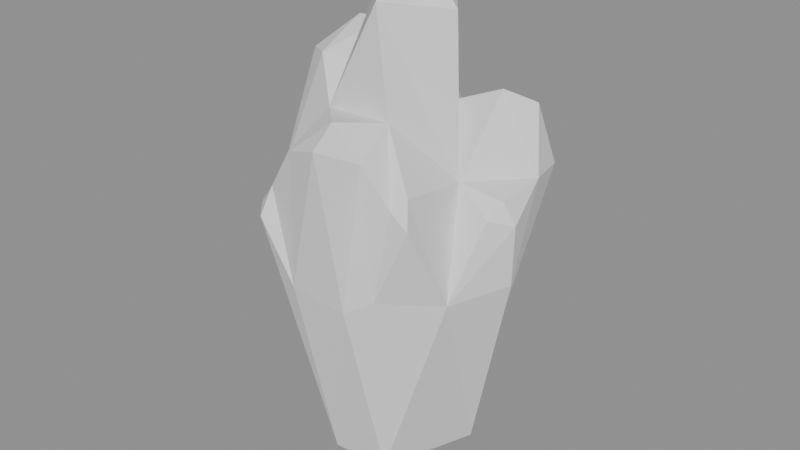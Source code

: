# Source: crystal_02_hit.blend  (saved by Blender 5.2.45; exported with 4.5.12 LTS)
import bpy
from mathutils import Matrix  # noqa: F401  (used for matrix-valued properties, if any)

bpy.ops.wm.read_factory_settings(use_empty=True)
scene = bpy.context.scene
scene.name = 'Scene'

# ---- collections
col_crystal_02_hit = bpy.data.collections.new('crystal_02_hit'); scene.collection.children.link(col_crystal_02_hit)

# ---- materials (node trees are filled in below, after node groups)
mat_crystal_02_hit_mat_0 = bpy.data.materials.new('crystal_02_hit_mat_0')

# ---- material node trees
mat_crystal_02_hit_mat_0.use_nodes = True; mat_crystal_02_hit_mat_0.node_tree.nodes.clear()
_N = mat_crystal_02_hit_mat_0.node_tree.nodes; _L = mat_crystal_02_hit_mat_0.node_tree.links
n0 = _N.new('ShaderNodeBsdfPrincipled'); n0.name = 'Principled BSDF'; n0.location = (-200, 100)
n0.inputs[2].default_value = 0.8
n0.inputs[10].default_value = 0.005
n1 = _N.new('ShaderNodeOutputMaterial'); n1.name = 'Material Output'; n1.location = (200, 100)
_L.new(n0.outputs[0], n1.inputs[0])
n1.is_active_output = True

# ---- meshes
me_crystal_02_hit_mesh_0 = bpy.data.meshes.new('crystal_02_hit_mesh_0')
me_crystal_02_hit_mesh_0.from_pydata([(-0.3203, -0.0467, -0.1828), (-0.4789, -0.1968, 0.9543), (-0.5687, 0.1209, 0.9879), (0.1625, -0.3026, -0.1875), (0.3037, 0.1221, -0.2036), (0.4014, -0.2027, 0.6489), (0.08042, 0.2646, 1.289), (0.1264, 0.3846, 0.1799), (-0.02152, 0.5891, 0.965), (0.2201, 0.5506, 1.039), (0.1264, 0.3846, 0.1799), (0.08042, 0.2646, 1.289), (-0.5687, 0.1209, 0.9879), (-0.3223, 0.2131, 0.2695), (-0.3203, -0.0467, -0.1828), (0.4014, -0.2027, 0.6489), (0.3037, 0.1221, -0.2036), (0.5348, 0.03291, 0.6877), (-0.362, -0.2812, 0.5858), (-0.3203, -0.0467, -0.1828), (-0.09229, -0.3187, -0.1932), (-0.362, -0.2812, 0.5858), (-0.09229, -0.3187, -0.1932), (-0.2854, -0.51, 0.9393), (0.2385, 0.03945, 1.737), (0.2928, 0.002897, 1.075), (0.08042, 0.2646, 1.289), (0.1625, -0.3026, -0.1875), (0.4014, -0.2027, 0.6489), (0.1943, -0.3935, 0.6743), (-0.2897, 0.4724, 0.7539), (-0.3223, 0.2131, 0.2695), (-0.3812, 0.2903, 1.032), (0.5348, 0.03291, 0.6877), (0.3513, 0.2364, 0.335), (0.4843, 0.266, 1.055), (0.2928, 0.002897, 1.075), (0.2385, 0.03945, 1.737), (0.04613, -0.1948, 1.783), (-0.4482, -0.004445, 1.468), (-0.5687, 0.1209, 0.9879), (-0.4789, -0.1968, 0.9543), (-0.3203, -0.0467, -0.1828), (-0.362, -0.2812, 0.5858), (-0.4789, -0.1968, 0.9543), (-0.08403, 0.2782, -0.189), (-0.3223, 0.2131, 0.2695), (-0.2897, 0.4724, 0.7539), (0.3037, 0.1221, -0.2036), (0.3513, 0.2364, 0.335), (0.5348, 0.03291, 0.6877), (0.4014, -0.2027, 0.6489), (0.2928, 0.002897, 1.075), (0.3033, -0.3236, 1.123), (-0.08403, 0.2782, -0.189), (-0.3203, -0.0467, -0.1828), (-0.3223, 0.2131, 0.2695), (0.4321, 0.4665, 1.038), (0.4843, 0.266, 1.055), (0.3513, 0.2364, 0.335), (0.4321, 0.4665, 1.038), (0.3513, 0.2364, 0.335), (0.1264, 0.3846, 0.1799), (-0.5687, 0.1209, 0.9879), (-0.3812, 0.2903, 1.032), (-0.3223, 0.2131, 0.2695), (0.04613, -0.1948, 1.783), (-0.1184, 0.06531, 1.856), (-0.1725, -0.221, 1.337), (0.04613, -0.1948, 1.783), (0.1348, -0.2344, 1.352), (0.2928, 0.002897, 1.075), (0.08042, 0.2646, 1.289), (0.06812, 0.2584, 1.758), (0.2385, 0.03945, 1.737), (0.1537, -0.4117, 1.247), (0.06921, -0.5676, 1.327), (0.09227, -0.4563, 0.615), (0.1264, 0.3846, 0.1799), (0.3513, 0.2364, 0.335), (0.3037, 0.1221, -0.2036), (-0.4482, -0.004445, 1.468), (-0.3183, 0.1248, 1.601), (-0.3812, 0.2903, 1.032), (-0.3444, -0.4412, 0.9608), (-0.1725, -0.221, 1.337), (-0.4789, -0.1968, 0.9543), (-0.4789, -0.1968, 0.9543), (-0.362, -0.2812, 0.5858), (-0.3444, -0.4412, 0.9608), (-0.1661, 0.4279, 1.209), (-0.2897, 0.4724, 0.7539), (-0.2742, 0.25, 1.04), (-0.3812, 0.2903, 1.032), (-0.5687, 0.1209, 0.9879), (-0.4482, -0.004445, 1.468), (0.4843, 0.266, 1.055), (0.2702, 0.309, 1.364), (0.2928, 0.002897, 1.075), (0.2928, 0.002897, 1.075), (0.1348, -0.2344, 1.352), (0.3033, -0.3236, 1.123), (0.3037, 0.1221, -0.2036), (0.1625, -0.3026, -0.1875), (0.0112, 0.004991, -0.3817), (0.1264, 0.3846, 0.1799), (0.2201, 0.5506, 1.039), (0.4321, 0.4665, 1.038), (-0.2897, 0.4724, 0.7539), (-0.02152, 0.5891, 0.965), (-0.08403, 0.2782, -0.189), (-0.4789, -0.1968, 0.9543), (-0.2964, -0.1214, 1.505), (-0.4482, -0.004445, 1.468), (0.4014, -0.2027, 0.6489), (0.3404, -0.3706, 1.012), (0.1943, -0.3935, 0.6743), (-0.3203, -0.0467, -0.1828), (-0.08403, 0.2782, -0.189), (0.0112, 0.004991, -0.3817), (0.4843, 0.266, 1.055), (0.5443, 0.02849, 0.9527), (0.5348, 0.03291, 0.6877), (0.4014, -0.2027, 0.6489), (0.5348, 0.03291, 0.6877), (0.5443, 0.02849, 0.9527), (-0.02152, 0.5891, 0.965), (-0.2897, 0.4724, 0.7539), (-0.1661, 0.4279, 1.209), (0.06812, 0.2584, 1.758), (0.08042, 0.2646, 1.289), (-0.1863, 0.1328, 1.607), (0.1943, -0.3935, 0.6743), (0.09227, -0.4563, 0.615), (0.1625, -0.3026, -0.1875), (-0.1213, -0.5015, 1.257), (-0.1725, -0.221, 1.337), (-0.2659, -0.458, 1.058), (-0.1437, -0.06889, 1.491), (-0.1184, 0.06531, 1.856), (-0.1863, 0.1328, 1.607), (0.3037, 0.1221, -0.2036), (-0.08403, 0.2782, -0.189), (0.1264, 0.3846, 0.1799), (0.0112, 0.004991, -0.3817), (-0.09229, -0.3187, -0.1932), (-0.3203, -0.0467, -0.1828), (0.4843, 0.266, 1.055), (0.4321, 0.4665, 1.038), (0.3728, 0.4117, 1.301), (0.06567, 0.03883, 1.952), (0.04613, -0.1948, 1.783), (0.2385, 0.03945, 1.737), (0.2401, 0.4547, 1.294), (0.2201, 0.5506, 1.039), (0.08042, 0.2646, 1.289), (0.2385, 0.03945, 1.737), (0.06812, 0.2584, 1.758), (0.06567, 0.03883, 1.952), (0.08042, 0.2646, 1.289), (-0.02152, 0.5891, 0.965), (-0.06369, 0.4677, 1.228), (-0.1725, -0.221, 1.337), (-0.2964, -0.1214, 1.505), (-0.4789, -0.1968, 0.9543), (-0.1863, 0.1328, 1.607), (-0.1184, 0.06531, 1.856), (0.06812, 0.2584, 1.758), (0.06921, -0.5676, 1.327), (-0.1213, -0.5015, 1.257), (-0.1433, -0.4872, 0.6647), (0.08042, 0.2646, 1.289), (-0.2742, 0.25, 1.04), (-0.1863, 0.1328, 1.607), (0.09227, -0.4563, 0.615), (0.1943, -0.3935, 0.6743), (0.1537, -0.4117, 1.247), (0.3404, -0.3706, 1.012), (0.4014, -0.2027, 0.6489), (0.3033, -0.3236, 1.123), (0.2539, -0.3657, 1.075), (0.1348, -0.2344, 1.352), (0.1537, -0.4117, 1.247), (-0.1437, -0.06889, 1.491), (0.5443, 0.02849, 0.9527), (0.4721, -0.05927, 0.9865), (0.4014, -0.2027, 0.6489), (0.3728, 0.4117, 1.301), (0.2702, 0.309, 1.364), (0.4843, 0.266, 1.055), (-0.1213, -0.5015, 1.257), (0.04353, -0.439, 1.394), (-0.1725, -0.221, 1.337), (-0.2854, -0.51, 0.9393), (-0.3444, -0.4412, 0.9608), (-0.362, -0.2812, 0.5858), (0.1348, -0.2344, 1.352), (0.04353, -0.439, 1.394), (0.1537, -0.4117, 1.247), (-0.09229, -0.3187, -0.1932), (-0.1433, -0.4872, 0.6647), (-0.2854, -0.51, 0.9393), (0.0112, 0.004991, -0.3817), (-0.08403, 0.2782, -0.189), (0.3037, 0.1221, -0.2036), (-0.3444, -0.4412, 0.9608), (-0.2659, -0.458, 1.058), (-0.1725, -0.221, 1.337), (-0.1184, 0.06531, 1.856), (0.04613, -0.1948, 1.783), (0.06567, 0.03883, 1.952), (-0.0792, 0.3688, 1.292), (-0.2742, 0.25, 1.04), (0.08042, 0.2646, 1.289), (-0.2742, 0.25, 1.04), (-0.0792, 0.3688, 1.292), (-0.1661, 0.4279, 1.209), (0.1537, -0.4117, 1.247), (0.1943, -0.3935, 0.6743), (0.2539, -0.3657, 1.075), (-0.2659, -0.458, 1.058), (-0.1433, -0.4872, 0.6647), (-0.1213, -0.5015, 1.257), (-0.3812, 0.2903, 1.032), (-0.3183, 0.1248, 1.601), (-0.2742, 0.25, 1.04), (0.4321, 0.4665, 1.038), (0.2201, 0.5506, 1.039), (0.2401, 0.4547, 1.294), (0.06921, -0.5676, 1.327), (0.1537, -0.4117, 1.247), (0.04353, -0.439, 1.394), (-0.4482, -0.004445, 1.468), (-0.2964, -0.1214, 1.505), (-0.3183, 0.1248, 1.601), (0.4873, 0.02829, 1.036), (0.5443, 0.02849, 0.9527), (0.4843, 0.266, 1.055), (-0.02152, 0.5891, 0.965), (0.1264, 0.3846, 0.1799), (-0.08403, 0.2782, -0.189), (0.09227, -0.4563, 0.615), (-0.1433, -0.4872, 0.6647), (-0.09229, -0.3187, -0.1932), (-0.2659, -0.458, 1.058), (-0.2854, -0.51, 0.9393), (-0.1433, -0.4872, 0.6647), (-0.1433, -0.4872, 0.6647), (0.09227, -0.4563, 0.615), (0.06921, -0.5676, 1.327), (0.06567, 0.03883, 1.952), (0.06812, 0.2584, 1.758), (-0.1184, 0.06531, 1.856), (0.08042, 0.2646, 1.289), (0.2702, 0.309, 1.364), (0.2401, 0.4547, 1.294), (-0.09229, -0.3187, -0.1932), (0.1625, -0.3026, -0.1875), (0.09227, -0.4563, 0.615), (0.04353, -0.439, 1.394), (-0.1213, -0.5015, 1.257), (0.06921, -0.5676, 1.327), (-0.1661, 0.4279, 1.209), (-0.06369, 0.4677, 1.228), (-0.02152, 0.5891, 0.965), (0.2401, 0.4547, 1.294), (0.3728, 0.4117, 1.301), (0.4321, 0.4665, 1.038), (-0.2964, -0.1214, 1.505), (-0.1725, -0.221, 1.337), (-0.1437, -0.06889, 1.491), (-0.2897, 0.4724, 0.7539), (-0.3812, 0.2903, 1.032), (-0.2742, 0.25, 1.04), (0.2702, 0.309, 1.364), (0.08042, 0.2646, 1.289), (0.2928, 0.002897, 1.075), (0.4843, 0.266, 1.055), (0.2928, 0.002897, 1.075), (0.4873, 0.02829, 1.036), (-0.1863, 0.1328, 1.607), (-0.2964, -0.1214, 1.505), (-0.1437, -0.06889, 1.491), (0.2928, 0.002897, 1.075), (0.4014, -0.2027, 0.6489), (0.4721, -0.05927, 0.9865), (0.0112, 0.004991, -0.3817), (0.1625, -0.3026, -0.1875), (-0.09229, -0.3187, -0.1932), (0.5443, 0.02849, 0.9527), (0.4873, 0.02829, 1.036), (0.4721, -0.05927, 0.9865), (-0.2854, -0.51, 0.9393), (-0.2659, -0.458, 1.058), (-0.3444, -0.4412, 0.9608), (-0.06369, 0.4677, 1.228), (-0.0792, 0.3688, 1.292), (0.08042, 0.2646, 1.289), (-0.1725, -0.221, 1.337), (0.1348, -0.2344, 1.352), (0.04613, -0.1948, 1.783), (0.2539, -0.3657, 1.075), (0.3033, -0.3236, 1.123), (0.1348, -0.2344, 1.352), (-0.1863, 0.1328, 1.607), (-0.2742, 0.25, 1.04), (-0.3183, 0.1248, 1.601), (0.4721, -0.05927, 0.9865), (0.4873, 0.02829, 1.036), (0.2928, 0.002897, 1.075), (-0.1661, 0.4279, 1.209), (-0.0792, 0.3688, 1.292), (-0.06369, 0.4677, 1.228), (0.1348, -0.2344, 1.352), (-0.1725, -0.221, 1.337), (0.04353, -0.439, 1.394), (0.3404, -0.3706, 1.012), (0.3033, -0.3236, 1.123), (0.2539, -0.3657, 1.075), (0.2401, 0.4547, 1.294), (0.2702, 0.309, 1.364), (0.3728, 0.4117, 1.301), (-0.3183, 0.1248, 1.601), (-0.2964, -0.1214, 1.505), (-0.1863, 0.1328, 1.607), (0.2539, -0.3657, 1.075), (0.1943, -0.3935, 0.6743), (0.3404, -0.3706, 1.012)], [], [(0, 1, 2), (3, 4, 5), (6, 7, 8), (9, 10, 11), (12, 13, 14), (15, 16, 17), (18, 19, 20), (21, 22, 23), (24, 25, 26), (27, 28, 29), (30, 31, 32), (33, 34, 35), (36, 37, 38), (39, 40, 41), (42, 43, 44), (45, 46, 47), (48, 49, 50), (51, 52, 53), (54, 55, 56), (57, 58, 59), (60, 61, 62), (63, 64, 65), (66, 67, 68), (69, 70, 71), (72, 73, 74), (75, 76, 77), (78, 79, 80), (81, 82, 83), (84, 85, 86), (87, 88, 89), (90, 91, 92), (93, 94, 95), (96, 97, 98), (99, 100, 101), (102, 103, 104), (105, 106, 107), (108, 109, 110), (111, 112, 113), (114, 115, 116), (117, 118, 119), (120, 121, 122), (123, 124, 125), (126, 127, 128), (129, 130, 131), (132, 133, 134), (135, 136, 137), (138, 139, 140), (141, 142, 143), (144, 145, 146), (147, 148, 149), (150, 151, 152), (153, 154, 155), (156, 157, 158), (159, 160, 161), (162, 163, 164), (165, 166, 167), (168, 169, 170), (171, 172, 173), (174, 175, 176), (177, 178, 179), (180, 181, 182), (67, 183, 68), (184, 185, 186), (187, 188, 189), (190, 191, 192), (193, 194, 195), (196, 197, 198), (199, 200, 201), (202, 203, 204), (205, 206, 207), (208, 209, 210), (211, 212, 213), (214, 215, 216), (217, 218, 219), (220, 221, 222), (223, 224, 225), (226, 227, 228), (229, 230, 231), (232, 233, 234), (235, 236, 237), (238, 239, 240), (241, 242, 243), (244, 245, 246), (247, 248, 249), (250, 251, 252), (253, 254, 255), (256, 257, 258), (259, 260, 261), (262, 263, 264), (265, 266, 267), (268, 269, 270), (271, 272, 273), (274, 275, 276), (277, 278, 279), (280, 281, 282), (283, 284, 285), (286, 287, 288), (289, 290, 291), (292, 293, 294), (295, 296, 297), (298, 299, 300), (301, 302, 303), (304, 305, 306), (307, 308, 309), (310, 311, 312), (313, 314, 315), (316, 317, 318), (319, 320, 321), (322, 323, 324), (325, 326, 327)])
me_crystal_02_hit_mesh_0.polygons.foreach_set('use_smooth', [True] * 110)
_uv = me_crystal_02_hit_mesh_0.uv_layers.new(name='UVMap')
_uv.uv.foreach_set('vector', [0.0, 1.0, 0.0, 1.0, 0.0, 1.0, 0.0, 1.0, 0.0, 1.0, 0.0, 1.0, 0.0, 1.0, 0.0, 1.0, 0.0, 1.0, 0.0, 1.0, 0.0, 1.0, 0.0, 1.0, 0.0, 1.0, 0.0, 1.0, 0.0, 1.0, 0.0, 1.0, 0.0, 1.0, 0.0, 1.0, 0.0, 1.0, 0.0, 1.0, 0.0, 1.0, 0.0, 1.0, 0.0, 1.0, 0.0, 1.0, 0.0, 1.0, 0.0, 1.0, 0.0, 1.0, 0.0, 1.0, 0.0, 1.0, 0.0, 1.0, 0.0, 1.0, 0.0, 1.0, 0.0, 1.0, 0.0, 1.0, 0.0, 1.0, 0.0, 1.0, 0.0, 1.0, 0.0, 1.0, 0.0, 1.0, 0.0, 1.0, 0.0, 1.0, 0.0, 1.0, 0.0, 1.0, 0.0, 1.0, 0.0, 1.0, 0.0, 1.0, 0.0, 1.0, 0.0, 1.0, 0.0, 1.0, 0.0, 1.0, 0.0, 1.0, 0.0, 1.0, 0.0, 1.0, 0.0, 1.0, 0.0, 1.0, 0.0, 1.0, 0.0, 1.0, 0.0, 1.0, 0.0, 1.0, 0.0, 1.0, 0.0, 1.0, 0.0, 1.0, 0.0, 1.0, 0.0, 1.0, 0.0, 1.0, 0.0, 1.0, 0.0, 1.0, 0.0, 1.0, 0.0, 1.0, 0.0, 1.0, 0.0, 1.0, 0.0, 1.0, 0.0, 1.0, 0.0, 1.0, 0.0, 1.0, 0.0, 1.0, 0.0, 1.0, 0.0, 1.0, 0.0, 1.0, 0.0, 1.0, 0.0, 1.0, 0.0, 1.0, 0.0, 1.0, 0.0, 1.0, 0.0, 1.0, 0.0, 1.0, 0.0, 1.0, 0.0, 1.0, 0.0, 1.0, 0.0, 1.0, 0.0, 1.0, 0.0, 1.0, 0.0, 1.0, 0.0, 1.0, 0.0, 1.0, 0.0, 1.0, 0.0, 1.0, 0.0, 1.0, 0.0, 1.0, 0.0, 1.0, 0.0, 1.0, 0.0, 1.0, 0.0, 1.0, 0.0, 1.0, 0.0, 1.0, 0.0, 1.0, 0.0, 1.0, 0.0, 1.0, 0.0, 1.0, 0.0, 1.0, 0.0, 1.0, 0.0, 1.0, 0.0, 1.0, 0.0, 1.0, 0.0, 1.0, 0.0, 1.0, 0.0, 1.0, 0.0, 1.0, 0.0, 1.0, 0.0, 1.0, 0.0, 1.0, 0.0, 1.0, 0.0, 1.0, 0.0, 1.0, 0.0, 1.0, 0.0, 1.0, 0.0, 1.0, 0.0, 1.0, 0.0, 1.0, 0.0, 1.0, 0.0, 1.0, 0.0, 1.0, 0.0, 1.0, 0.0, 1.0, 0.0, 1.0, 0.0, 1.0, 0.0, 1.0, 0.0, 1.0, 0.0, 1.0, 0.0, 1.0, 0.0, 1.0, 0.0, 1.0, 0.0, 1.0, 0.0, 1.0, 0.0, 1.0, 0.0, 1.0, 0.0, 1.0, 0.0, 1.0, 0.0, 1.0, 0.0, 1.0, 0.0, 1.0, 0.0, 1.0, 0.0, 1.0, 0.0, 1.0, 0.0, 1.0, 0.0, 1.0, 0.0, 1.0, 0.0, 1.0, 0.0, 1.0, 0.0, 1.0, 0.0, 1.0, 0.0, 1.0, 0.0, 1.0, 0.0, 1.0, 0.0, 1.0, 0.0, 1.0, 0.0, 1.0, 0.0, 1.0, 0.0, 1.0, 0.0, 1.0, 0.0, 1.0, 0.0, 1.0, 0.0, 1.0, 0.0, 1.0, 0.0, 1.0, 0.0, 1.0, 0.0, 1.0, 0.0, 1.0, 0.0, 1.0, 0.0, 1.0, 0.0, 1.0, 0.0, 1.0, 0.0, 1.0, 0.0, 1.0, 0.0, 1.0, 0.0, 1.0, 0.0, 1.0, 0.0, 1.0, 0.0, 1.0, 0.0, 1.0, 0.0, 1.0, 0.0, 1.0, 0.0, 1.0, 0.0, 1.0, 0.0, 1.0, 0.0, 1.0, 0.0, 1.0, 0.0, 1.0, 0.0, 1.0, 0.0, 1.0, 0.0, 1.0, 0.0, 1.0, 0.0, 1.0, 0.0, 1.0, 0.0, 1.0, 0.0, 1.0, 0.0, 1.0, 0.0, 1.0, 0.0, 1.0, 0.0, 1.0, 0.0, 1.0, 0.0, 1.0, 0.0, 1.0, 0.0, 1.0, 0.0, 1.0, 0.0, 1.0, 0.0, 1.0, 0.0, 1.0, 0.0, 1.0, 0.0, 1.0, 0.0, 1.0, 0.0, 1.0, 0.0, 1.0, 0.0, 1.0, 0.0, 1.0, 0.0, 1.0, 0.0, 1.0, 0.0, 1.0, 0.0, 1.0, 0.0, 1.0, 0.0, 1.0, 0.0, 1.0, 0.0, 1.0, 0.0, 1.0, 0.0, 1.0, 0.0, 1.0, 0.0, 1.0, 0.0, 1.0, 0.0, 1.0, 0.0, 1.0, 0.0, 1.0, 0.0, 1.0, 0.0, 1.0, 0.0, 1.0, 0.0, 1.0, 0.0, 1.0, 0.0, 1.0, 0.0, 1.0, 0.0, 1.0, 0.0, 1.0, 0.0, 1.0, 0.0, 1.0, 0.0, 1.0, 0.0, 1.0, 0.0, 1.0, 0.0, 1.0, 0.0, 1.0, 0.0, 1.0, 0.0, 1.0, 0.0, 1.0, 0.0, 1.0, 0.0, 1.0, 0.0, 1.0, 0.0, 1.0, 0.0, 1.0, 0.0, 1.0, 0.0, 1.0, 0.0, 1.0, 0.0, 1.0, 0.0, 1.0, 0.0, 1.0, 0.0, 1.0, 0.0, 1.0, 0.0, 1.0, 0.0, 1.0, 0.0, 1.0, 0.0, 1.0, 0.0, 1.0, 0.0, 1.0, 0.0, 1.0, 0.0, 1.0, 0.0, 1.0, 0.0, 1.0, 0.0, 1.0, 0.0, 1.0, 0.0, 1.0, 0.0, 1.0, 0.0, 1.0, 0.0, 1.0, 0.0, 1.0, 0.0, 1.0, 0.0, 1.0, 0.0, 1.0, 0.0, 1.0, 0.0, 1.0, 0.0, 1.0, 0.0, 1.0, 0.0, 1.0, 0.0, 1.0, 0.0, 1.0, 0.0, 1.0, 0.0, 1.0, 0.0, 1.0, 0.0, 1.0, 0.0, 1.0, 0.0, 1.0, 0.0, 1.0, 0.0, 1.0, 0.0, 1.0, 0.0, 1.0, 0.0, 1.0, 0.0, 1.0, 0.0, 1.0, 0.0, 1.0, 0.0, 1.0, 0.0, 1.0, 0.0, 1.0, 0.0, 1.0, 0.0, 1.0, 0.0, 1.0, 0.0, 1.0, 0.0, 1.0, 0.0, 1.0, 0.0, 1.0, 0.0, 1.0, 0.0, 1.0, 0.0, 1.0, 0.0, 1.0, 0.0, 1.0, 0.0, 1.0])
me_crystal_02_hit_mesh_0.materials.append(mat_crystal_02_hit_mat_0)
me_crystal_02_hit_mesh_0.update()
me_crystal_02_hit_mesh_0.normals_split_custom_set([tuple(v) for v in zip(*[iter([-0.9534, -0.2519, -0.1662, -0.9534, -0.2519, -0.1662, -0.9534, -0.2519, -0.1662, 0.9219, -0.3151, -0.2256, 0.9219, -0.3151, -0.2256, 0.9219, -0.3151, -0.2256, 0.9261, 0.3691, 0.07836, 0.9261, 0.3691, 0.07836, 0.9261, 0.3691, 0.07836, -0.8946, 0.4468, 0.01125, -0.8946, 0.4468, 0.01125, -0.8946, 0.4468, 0.01125, -0.8733, 0.4207, -0.2455, -0.8733, 0.4207, -0.2455, -0.8733, 0.4207, -0.2455, 0.8569, -0.4414, -0.2663, 0.8569, -0.4414, -0.2663, 0.8569, -0.4414, -0.2663, -0.7501, -0.6201, -0.2298, -0.7501, -0.6201, -0.2298, -0.7501, -0.6201, -0.2298, -0.7562, -0.6118, -0.2323, -0.7562, -0.6118, -0.2323, -0.7562, -0.6118, -0.2323, 0.7883, 0.6145, 0.03067, 0.7883, 0.6145, 0.03067, 0.7883, 0.6145, 0.03067, 0.6674, -0.7377, -0.1025, 0.6674, -0.7377, -0.1025, 0.6674, -0.7377, -0.1025, -0.9435, 0.3144, -0.1047, -0.9435, 0.3144, -0.1047, -0.9435, 0.3144, -0.1047, 0.8647, 0.4693, -0.179, 0.8647, 0.4693, -0.179, 0.8647, 0.4693, -0.179, 0.7785, -0.62, 0.09798, 0.7785, -0.62, 0.09798, 0.7785, -0.62, 0.09798, -0.9448, -0.2842, 0.1629, -0.9448, -0.2842, 0.1629, -0.9448, -0.2842, 0.1629, -0.8823, -0.4348, -0.1805, -0.8823, -0.4348, -0.1805, -0.8823, -0.4348, -0.1805, -0.7237, 0.6275, -0.2871, -0.7237, 0.6275, -0.2871, -0.7237, 0.6275, -0.2871, 0.8635, 0.4724, -0.1766, 0.8635, 0.4724, -0.1766, 0.8635, 0.4724, -0.1766, 0.9739, 0.06364, 0.2177, 0.9739, 0.06364, 0.2177, 0.9739, 0.06364, 0.2177, -0.7688, 0.5531, -0.3211, -0.7688, 0.5531, -0.3211, -0.7688, 0.5531, -0.3211, 0.9547, 0.2325, -0.1859, 0.9547, 0.2325, -0.1859, 0.9547, 0.2325, -0.1859, 0.6607, 0.6876, -0.3011, 0.6607, 0.6876, -0.3011, 0.6607, 0.6876, -0.3011, -0.6484, 0.7508, -0.126, -0.6484, 0.7508, -0.126, -0.6484, 0.7508, -0.126, -0.8228, -0.457, 0.3379, -0.8227, -0.4571, 0.3379, -0.8228, -0.457, 0.3379, 0.9108, -0.3498, 0.2195, 0.9108, -0.3498, 0.2195, 0.9108, -0.3498, 0.2195, 0.7902, 0.6122, 0.02887, 0.7902, 0.6122, 0.02887, 0.7902, 0.6122, 0.02887, 0.8674, -0.4951, -0.04935, 0.8674, -0.4951, -0.04935, 0.8674, -0.4951, -0.04935, 0.636, 0.7415, -0.2137, 0.636, 0.7415, -0.2137, 0.636, 0.7415, -0.2137, -0.7984, 0.5486, 0.2483, -0.7984, 0.5486, 0.2483, -0.7984, 0.5486, 0.2483, -0.7313, -0.3875, 0.5613, -0.7313, -0.3875, 0.5613, -0.7313, -0.3875, 0.5613, -0.8624, -0.4789, -0.164, -0.8624, -0.4789, -0.164, -0.8624, -0.4789, -0.164, -0.9156, 0.2917, 0.2768, -0.9156, 0.2917, 0.2768, -0.9156, 0.2917, 0.2768, -0.6736, 0.6562, 0.3402, -0.6736, 0.6562, 0.3402, -0.6736, 0.6562, 0.3402, 0.6955, -0.4655, 0.5473, 0.6955, -0.4655, 0.5473, 0.6955, -0.4655, 0.5473, 0.8206, 0.1093, 0.561, 0.8206, 0.1093, 0.561, 0.8206, 0.1093, 0.561, 0.57, -0.2196, -0.7918, 0.57, -0.2196, -0.7918, 0.57, -0.2196, -0.7918, 0.359, 0.9083, -0.2146, 0.359, 0.9083, -0.2146, 0.359, 0.9083, -0.2146, -0.2204, 0.9447, -0.2427, -0.2204, 0.9447, -0.2427, -0.2204, 0.9447, -0.2427, -0.6269, -0.7166, 0.3057, -0.6269, -0.7166, 0.3057, -0.6269, -0.7166, 0.3057, 0.6443, -0.7296, -0.2295, 0.6443, -0.7296, -0.2295, 0.6443, -0.7296, -0.2295, -0.5203, 0.3638, -0.7726, -0.5203, 0.3638, -0.7726, -0.5203, 0.3638, -0.7726, 0.9658, 0.2574, -0.03057, 0.9658, 0.2574, -0.03057, 0.9658, 0.2574, -0.03057, 0.8723, -0.4874, -0.03959, 0.8723, -0.4874, -0.03959, 0.8723, -0.4874, -0.03959, -0.532, 0.8166, 0.224, -0.532, 0.8166, 0.224, -0.532, 0.8166, 0.224, -0.4427, 0.8967, 0.0002859, -0.4427, 0.8967, 0.0002859, -0.4427, 0.8967, 0.0002859, 0.5653, -0.8179, -0.1072, 0.5653, -0.8179, -0.1072, 0.5653, -0.8179, -0.1072, -0.803, -0.294, 0.5184, -0.803, -0.294, 0.5184, -0.803, -0.294, 0.5184, -0.9383, -0.2984, 0.175, -0.9383, -0.2984, 0.175, -0.9383, -0.2984, 0.175, 0.3235, 0.8438, -0.4281, 0.3235, 0.8438, -0.4281, 0.3235, 0.8438, -0.4281, -0.4442, -0.3405, -0.8287, -0.4442, -0.3405, -0.8287, -0.4442, -0.3405, -0.8287, 0.9278, 0.2641, 0.2635, 0.9278, 0.2641, 0.2635, 0.9278, 0.2641, 0.2635, 0.6928, -0.4602, 0.5552, 0.6928, -0.4602, 0.5552, 0.6928, -0.4602, 0.5552, -0.7372, 0.6115, 0.2873, -0.7372, 0.6115, 0.2873, -0.7372, 0.6115, 0.2873, 0.6835, 0.4794, 0.5505, 0.6835, 0.4794, 0.5505, 0.6835, 0.4794, 0.5505, 0.6904, 0.6082, 0.3918, 0.6904, 0.6082, 0.3918, 0.6904, 0.6082, 0.3918, -0.3795, -0.8914, 0.2477, -0.3795, -0.8914, 0.2477, -0.3795, -0.8914, 0.2477, -0.5752, 0.7364, 0.3562, -0.5752, 0.7364, 0.3562, -0.5752, 0.7364, 0.3562, -0.3247, -0.9458, -0.01072, -0.3247, -0.9458, -0.01072, -0.3247, -0.9458, -0.01072, -0.1997, 0.953, 0.2279, -0.1997, 0.953, 0.2279, -0.1997, 0.953, 0.2279, 0.5197, -0.8543, 0.009728, 0.5197, -0.8543, 0.009728, 0.5197, -0.8543, 0.009728, 0.9535, 0.1787, 0.2429, 0.9535, 0.1787, 0.2429, 0.9535, 0.1787, 0.2429, 0.8702, -0.1779, 0.4595, 0.8702, -0.1779, 0.4595, 0.8702, -0.1779, 0.4595, -0.8227, -0.4571, 0.3379, -0.8227, -0.4571, 0.3379, -0.8228, -0.457, 0.3379, 0.7862, -0.6107, 0.09467, 0.7862, -0.6107, 0.09467, 0.7862, -0.6107, 0.09467, 0.7302, -0.3902, 0.5609, 0.7302, -0.3902, 0.5609, 0.7302, -0.3902, 0.5609, -0.5321, -0.32, 0.7839, -0.5321, -0.32, 0.7839, -0.5321, -0.32, 0.7839, -0.7735, -0.5952, -0.2178, -0.7735, -0.5952, -0.2178, -0.7735, -0.5952, -0.2178, 0.7977, -0.2407, 0.5529, 0.7977, -0.2407, 0.5529, 0.7977, -0.2407, 0.5529, -0.2352, -0.951, -0.2008, -0.2352, -0.951, -0.2008, -0.2352, -0.951, -0.2008, 0.2177, 0.6123, -0.7601, 0.2177, 0.6123, -0.7601, 0.2177, 0.6123, -0.7601, -0.756, -0.352, 0.5519, -0.756, -0.352, 0.5519, -0.756, -0.352, 0.5519, -0.4575, -0.4964, 0.7378, -0.4575, -0.4964, 0.7378, -0.4575, -0.4964, 0.7378, -0.4163, -0.6558, 0.6298, -0.4163, -0.6558, 0.6298, -0.4163, -0.6558, 0.6298, -0.7383, -0.174, 0.6517, -0.7383, -0.174, 0.6517, -0.7383, -0.174, 0.6517, 0.4186, -0.9082, 0.0008425, 0.4186, -0.9082, 0.0008425, 0.4186, -0.9082, 0.0008425, -0.2714, -0.9624, -0.0131, -0.2714, -0.9624, -0.0131, -0.2714, -0.9624, -0.0131, 0.3291, 0.9158, 0.2302, 0.3291, 0.9158, 0.2302, 0.3291, 0.9158, 0.2302, 0.3528, 0.8848, 0.3045, 0.3528, 0.8848, 0.3045, 0.3528, 0.8848, 0.3045, 0.8047, -0.1428, 0.5763, 0.8047, -0.1428, 0.5763, 0.8047, -0.1428, 0.5763, -0.4707, -0.3546, 0.8079, -0.4707, -0.3546, 0.8079, -0.4707, -0.3546, 0.8079, 0.8246, -0.0343, 0.5646, 0.8246, -0.0343, 0.5646, 0.8246, -0.0343, 0.5646, -0.03572, 0.9654, -0.2582, -0.03572, 0.9654, -0.2582, -0.03572, 0.9654, -0.2582, 0.08891, -0.9784, -0.1869, 0.08891, -0.9784, -0.1869, 0.08891, -0.9784, -0.1869, 0.5902, -0.7703, 0.2415, 0.5902, -0.7703, 0.2415, 0.5902, -0.7703, 0.2415, 0.09723, -0.9838, -0.1508, 0.09723, -0.9838, -0.1508, 0.09723, -0.9838, -0.1508, -0.2834, 0.6373, 0.7167, -0.2834, 0.6373, 0.7167, -0.2834, 0.6373, 0.7167, -0.41, 0.3214, 0.8536, -0.41, 0.3214, 0.8536, -0.41, 0.3214, 0.8536, 0.06609, -0.9811, -0.1821, 0.06609, -0.9811, -0.1821, 0.06609, -0.9811, -0.1821, -0.444, -0.4852, 0.7533, -0.444, -0.4852, 0.7533, -0.444, -0.4852, 0.7533, -0.3928, 0.8572, 0.3331, -0.3928, 0.8572, 0.3331, -0.3928, 0.8572, 0.3331, 0.2857, 0.9235, 0.2561, 0.2857, 0.9235, 0.2561, 0.2857, 0.9235, 0.2561, 0.3033, -0.7058, 0.6402, 0.3033, -0.7058, 0.6402, 0.3033, -0.7058, 0.6402, 0.2505, 0.7704, 0.5863, 0.2505, 0.7704, 0.5863, 0.2505, 0.7704, 0.5863, -0.1207, -0.6862, 0.7173, -0.1207, -0.6862, 0.7173, -0.1207, -0.6862, 0.7173, 0.2034, -0.07501, 0.9762, 0.2034, -0.07501, 0.9762, 0.2034, -0.07501, 0.9762, 0.2351, -0.446, 0.8636, 0.2351, -0.446, 0.8636, 0.2351, -0.446, 0.8636, -0.1133, -0.9057, 0.4085, -0.1133, -0.9057, 0.4085, -0.1133, -0.9057, 0.4085, 0.05188, -0.5149, -0.8557, 0.05188, -0.5149, -0.8557, 0.05188, -0.5149, -0.8557, 0.7493, -0.4199, 0.5121, 0.7493, -0.4199, 0.5121, 0.7493, -0.4199, 0.5121, -0.6317, -0.6659, 0.3969, -0.6317, -0.6659, 0.3969, -0.6317, -0.6659, 0.3969, 0.3272, 0.4782, 0.815, 0.3272, 0.4782, 0.815, 0.3272, 0.4782, 0.815, -0.04764, -0.9955, 0.08167, -0.04764, -0.9955, 0.08167, -0.04764, -0.9955, 0.08167, 0.2351, -0.8349, 0.4977, 0.2351, -0.8349, 0.4977, 0.2351, -0.8349, 0.4977, -0.06899, 0.9748, 0.2121, -0.06899, 0.9748, 0.2121, -0.06899, 0.9748, 0.2121, 0.2308, -0.5091, 0.8292, 0.2308, -0.5091, 0.8292, 0.2308, -0.5091, 0.8292, -0.3495, 0.5484, 0.7597, -0.3495, 0.5484, 0.7597, -0.3495, 0.5484, 0.7597, -0.03806, 0.22, 0.9748, -0.03806, 0.22, 0.9748, -0.03806, 0.22, 0.9748, 0.2868, -0.8445, 0.4523, 0.2868, -0.8445, 0.4523, 0.2868, -0.8445, 0.4523, 0.09651, 0.4437, 0.891, 0.09651, 0.4437, 0.891, 0.09651, 0.4437, 0.891, -0.01996, -0.3626, 0.9317, -0.01996, -0.3626, 0.9317, -0.01996, -0.3626, 0.9317, -0.004348, -0.9975, 0.06984, -0.004348, -0.9975, 0.06984, -0.004348, -0.9975, 0.06984])] * 3)])
arm_crystal_02_hit_skeleton = bpy.data.armatures.new('crystal_02_hit_skeleton')  # bones are not reproduced

# ---- objects
ob_crystal_02_hit_rig = bpy.data.objects.new('crystal_02_hit_rig', arm_crystal_02_hit_skeleton)
ob_crystal_02_hit_mesh_0 = bpy.data.objects.new('crystal_02_hit_mesh_0', me_crystal_02_hit_mesh_0)

# ---- transforms, parenting, visibility, modifiers, constraints
ob_crystal_02_hit_rig.location = (0.0, 0.0, 0.0)
ob_crystal_02_hit_rig.show_in_front = True
ob_crystal_02_hit_mesh_0.parent = ob_crystal_02_hit_rig
ob_crystal_02_hit_mesh_0.location = (0.0, 0.0, 0.0)
_vg = ob_crystal_02_hit_mesh_0.vertex_groups.new(name='cube3_1')
_vg.add([0, 1, 2, 3, 4, 5, 6, 7, 8, 9, 10, 11, 12, 13, 14, 15, 16, 17, 18, 19, 20, 21, 22, 23, 24, 25, 26, 27, 28, 29, 30, 31, 32, 33, 34, 35, 36, 37, 38, 39, 40, 41, 42, 43, 44, 45, 46, 47, 48, 49, 50, 51, 52, 53, 54, 55, 56, 57, 58, 59, 60, 61, 62, 63, 64, 65, 66, 67, 68, 69, 70, 71, 72, 73, 74, 75, 76, 77, 78, 79, 80, 81, 82, 83, 84, 85, 86, 87, 88, 89, 90, 91, 92, 93, 94, 95, 96, 97, 98, 99, 100, 101, 102, 103, 104, 105, 106, 107, 108, 109, 110, 111, 112, 113, 114, 115, 116, 117, 118, 119, 120, 121, 122, 123, 124, 125, 126, 127, 128, 129, 130, 131, 132, 133, 134, 135, 136, 137, 138, 139, 140, 141, 142, 143, 144, 145, 146, 147, 148, 149, 150, 151, 152, 153, 154, 155, 156, 157, 158, 159, 160, 161, 162, 163, 164, 165, 166, 167, 168, 169, 170, 171, 172, 173, 174, 175, 176, 177, 178, 179, 180, 181, 182, 183, 184, 185, 186, 187, 188, 189, 190, 191, 192, 193, 194, 195, 196, 197, 198, 199, 200, 201, 202, 203, 204, 205, 206, 207, 208, 209, 210, 211, 212, 213, 214, 215, 216, 217, 218, 219, 220, 221, 222, 223, 224, 225, 226, 227, 228, 229, 230, 231, 232, 233, 234, 235, 236, 237, 238, 239, 240, 241, 242, 243, 244, 245, 246, 247, 248, 249, 250, 251, 252, 253, 254, 255, 256, 257, 258, 259, 260, 261, 262, 263, 264, 265, 266, 267, 268, 269, 270, 271, 272, 273, 274, 275, 276, 277, 278, 279, 280, 281, 282, 283, 284, 285, 286, 287, 288, 289, 290, 291, 292, 293, 294, 295, 296, 297, 298, 299, 300, 301, 302, 303, 304, 305, 306, 307, 308, 309, 310, 311, 312, 313, 314, 315, 316, 317, 318, 319, 320, 321, 322, 323, 324, 325, 326, 327], 1.0, 'REPLACE')
_m = ob_crystal_02_hit_mesh_0.modifiers.new('FEZ skin', 'ARMATURE')
_m.object = ob_crystal_02_hit_rig

# ---- collection membership
scene.collection.objects.link(ob_crystal_02_hit_rig)
col_crystal_02_hit.objects.link(ob_crystal_02_hit_mesh_0)

# ---- scene / render settings (as saved in the file)
scene.frame_start = 1; scene.frame_end = 250; scene.frame_set(1)
scene.render.engine = 'BLENDER_EEVEE_NEXT'
scene.render.bake_bias = 0.0
scene.render.bake_samples = 0
scene.render.compositor_device = 'GPU'
scene.eevee.use_volume_custom_range = False
scene.eevee.fast_gi_thickness_near = 0.1
scene.eevee.fast_gi_thickness_far = 0.0
scene.eevee.ray_tracing_options.screen_trace_thickness = 0.1
bpy.context.view_layer.update()

# ---- added for rendering (the .blend has no active camera and no usable light): camera, sun + grey world if the file has none
cam_auto = bpy.data.cameras.new('AutoCamera')
cam_auto.lens = 50.0
cam_auto.sensor_width = 36.0
cam_auto.clip_end = 1000.0
ob_auto_camera = bpy.data.objects.new('AutoCamera', cam_auto)
scene.collection.objects.link(ob_auto_camera)
ob_auto_camera.location = (2.60869, -3.13431, 2.88192)
ob_auto_camera.rotation_euler = (1.09748, -7.21219e-08, 0.694738)
scene.camera = ob_auto_camera
light_auto_sun = bpy.data.lights.new('AutoSun', 'SUN')
light_auto_sun.energy = 3.0
light_auto_sun.angle = 0.0523599
ob_auto_sun = bpy.data.objects.new('AutoSun', light_auto_sun)
scene.collection.objects.link(ob_auto_sun)
ob_auto_sun.rotation_euler = (0.872665, 0.174533, 0.523599)
if scene.world is None:
    world_auto = bpy.data.worlds.new('AutoWorld')
    world_auto.color = (0.3, 0.3, 0.3)
    scene.world = world_auto
bpy.context.view_layer.update()
